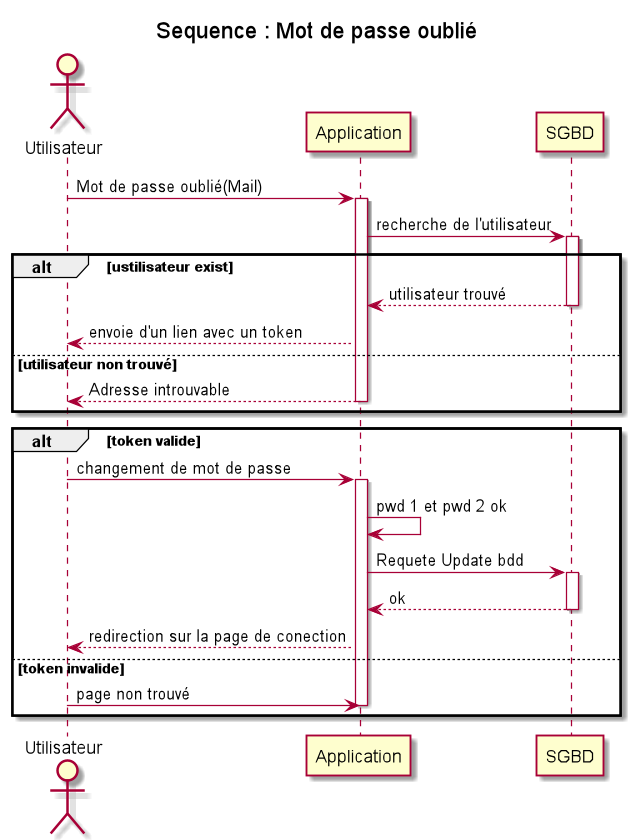

The diagram above was rendered by PlantUML. Its source (embedded in the PNG):
@startuml
title Sequence : Mot de passe oublié
actor Utilisateur as U

participant Application as A
participant SGBD as bdd


U->A : Mot de passe oublié(Mail)
activate A
A->bdd:recherche de l'utilisateur
activate bdd
alt ustilisateur exist
    bdd-->A:utilisateur trouvé
     deactivate bdd
    A-->U: envoie d'un lien avec un token

    else utilisateur non trouvé

    A-->U: Adresse introuvable
    deactivate A
end
alt token valide
    U->A: changement de mot de passe
    activate A
    A->A: pwd 1 et pwd 2 ok
    A->bdd: Requete Update bdd
       activate bdd
       bdd-->A: ok
   deactivate bdd
    A-->U: redirection sur la page de conection
    deactivate bdd
 else token invalide
    U->A: page non trouvé
    deactivate A
end



@enduml